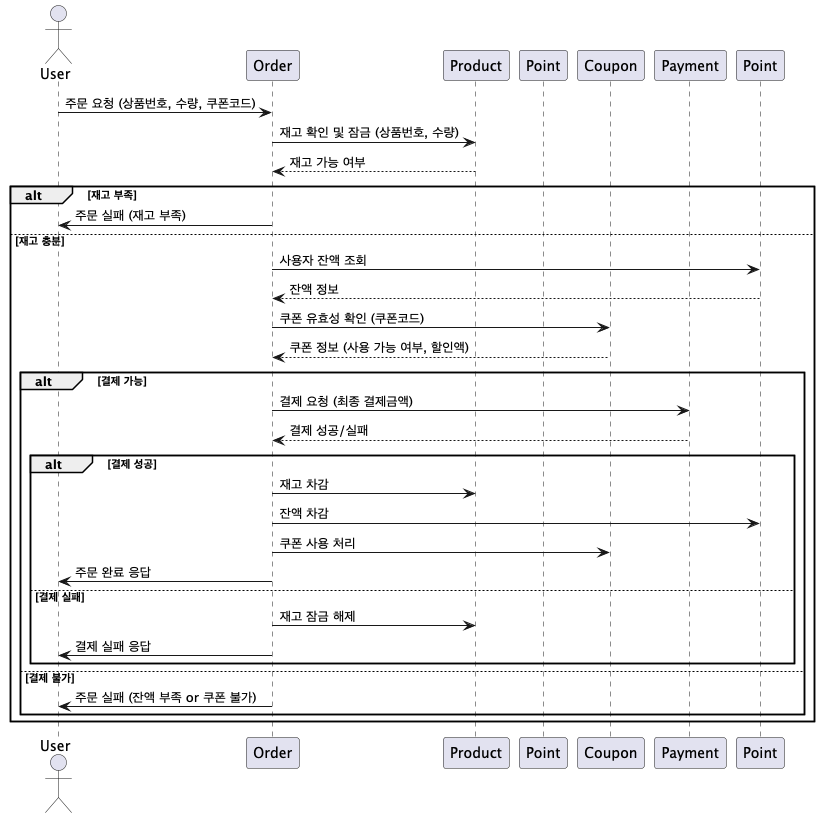

The diagram above was rendered by PlantUML. Its source (embedded in the PNG):
@startuml
actor User
participant "Order" as Order
participant "Product" as Product
participant "Point" as PointS
participant "Coupon" as Coupon
participant "Payment" as Payment

User -> Order : 주문 요청 (상품번호, 수량, 쿠폰코드)
Order -> Product : 재고 확인 및 잠금 (상품번호, 수량)
Product --> Order : 재고 가능 여부

alt 재고 부족
    Order -> User : 주문 실패 (재고 부족)
else 재고 충분
    Order -> Point : 사용자 잔액 조회
    Point --> Order : 잔액 정보

    Order -> Coupon : 쿠폰 유효성 확인 (쿠폰코드)
    Coupon --> Order : 쿠폰 정보 (사용 가능 여부, 할인액)

    alt 결제 가능
        Order -> Payment : 결제 요청 (최종 결제금액)
        Payment --> Order : 결제 성공/실패

        alt 결제 성공
            Order -> Product : 재고 차감
            Order -> Point : 잔액 차감
            Order -> Coupon : 쿠폰 사용 처리
            Order -> User : 주문 완료 응답
        else 결제 실패
            Order -> Product : 재고 잠금 해제
            Order -> User : 결제 실패 응답
        end
    else 결제 불가
        Order -> User : 주문 실패 (잔액 부족 or 쿠폰 불가)
    end
end
@enduml